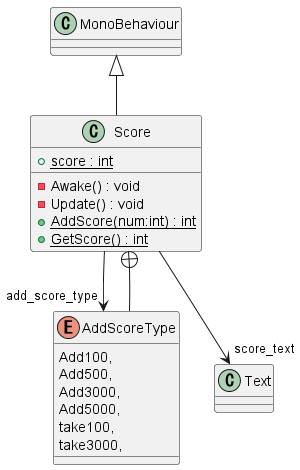

The diagram above was rendered by PlantUML. Its source (embedded in the PNG):
@startuml
class Score {
    + {static} score : int
    - Awake() : void
    - Update() : void
    + {static} AddScore(num:int) : int
    + {static} GetScore() : int
}
enum AddScoreType {
    Add100,
    Add500,
    Add3000,
    Add5000,
    take100,
    take3000,
}
MonoBehaviour <|-- Score
Score --> "add_score_type" AddScoreType
Score --> "score_text" Text
Score +-- AddScoreType
@enduml